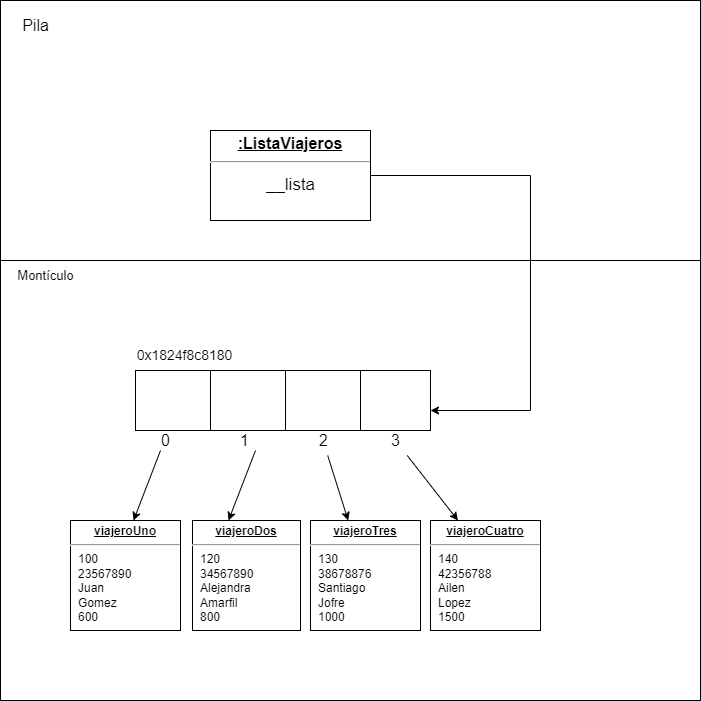

The diagram above was exported from draw.io. Its source (the exported page's mxGraphModel, read from the mxfile embedded in the PNG):
<mxGraphModel dx="880" dy="1653" grid="1" gridSize="10" guides="1" tooltips="1" connect="1" arrows="1" fold="1" page="1" pageScale="1" pageWidth="827" pageHeight="1169" math="0" shadow="0">
  <root>
    <mxCell id="0" />
    <mxCell id="1" parent="0" />
    <mxCell id="FkuxOlTzgoqTJlBag3JL-3" value="" style="whiteSpace=wrap;html=1;aspect=fixed;" vertex="1" parent="1">
      <mxGeometry x="170" y="-420" width="700" height="700" as="geometry" />
    </mxCell>
    <mxCell id="FkuxOlTzgoqTJlBag3JL-8" value="Pila" style="text;html=1;align=center;verticalAlign=middle;resizable=0;points=[];autosize=1;strokeColor=none;fillColor=none;fontSize=16;" vertex="1" parent="1">
      <mxGeometry x="180" y="-410" width="50" height="30" as="geometry" />
    </mxCell>
    <mxCell id="FkuxOlTzgoqTJlBag3JL-21" style="edgeStyle=orthogonalEdgeStyle;rounded=0;orthogonalLoop=1;jettySize=auto;html=1;" edge="1" parent="1" source="FkuxOlTzgoqTJlBag3JL-15" target="FkuxOlTzgoqTJlBag3JL-18">
      <mxGeometry relative="1" as="geometry">
        <Array as="points">
          <mxPoint x="700" y="-245" />
          <mxPoint x="700" y="-10" />
        </Array>
      </mxGeometry>
    </mxCell>
    <mxCell id="FkuxOlTzgoqTJlBag3JL-15" value="&lt;p style=&quot;margin: 4px 0px 0px; text-align: center; text-decoration: underline; font-size: 16px;&quot;&gt;&lt;b style=&quot;&quot;&gt;&lt;font style=&quot;font-size: 16px;&quot;&gt;:ListaViajeros&lt;/font&gt;&lt;/b&gt;&lt;/p&gt;&lt;hr style=&quot;font-size: 16px;&quot;&gt;&lt;p style=&quot;margin: 0px 0px 0px 8px; font-size: 16px;&quot;&gt;&lt;br&gt;&lt;/p&gt;" style="verticalAlign=top;align=left;overflow=fill;fontSize=12;fontFamily=Helvetica;html=1;whiteSpace=wrap;" vertex="1" parent="1">
      <mxGeometry x="380" y="-290" width="160" height="90" as="geometry" />
    </mxCell>
    <mxCell id="FkuxOlTzgoqTJlBag3JL-16" value="__lista" style="text;html=1;align=center;verticalAlign=middle;resizable=0;points=[];autosize=1;strokeColor=none;fillColor=none;fontSize=17;" vertex="1" parent="1">
      <mxGeometry x="425" y="-250" width="70" height="30" as="geometry" />
    </mxCell>
    <mxCell id="FkuxOlTzgoqTJlBag3JL-18" value="" style="rounded=0;whiteSpace=wrap;html=1;" vertex="1" parent="1">
      <mxGeometry x="305" y="-50" width="295" height="60" as="geometry" />
    </mxCell>
    <mxCell id="FkuxOlTzgoqTJlBag3JL-22" value="" style="rounded=0;whiteSpace=wrap;html=1;" vertex="1" parent="1">
      <mxGeometry x="305" y="-50" width="75" height="60" as="geometry" />
    </mxCell>
    <mxCell id="FkuxOlTzgoqTJlBag3JL-23" value="" style="rounded=0;whiteSpace=wrap;html=1;" vertex="1" parent="1">
      <mxGeometry x="380" y="-50" width="75" height="60" as="geometry" />
    </mxCell>
    <mxCell id="FkuxOlTzgoqTJlBag3JL-24" value="" style="rounded=0;whiteSpace=wrap;html=1;" vertex="1" parent="1">
      <mxGeometry x="455" y="-50" width="75" height="60" as="geometry" />
    </mxCell>
    <mxCell id="FkuxOlTzgoqTJlBag3JL-25" value="0" style="text;html=1;align=center;verticalAlign=middle;resizable=0;points=[];autosize=1;strokeColor=none;fillColor=none;fontSize=16;" vertex="1" parent="1">
      <mxGeometry x="320" y="5" width="30" height="30" as="geometry" />
    </mxCell>
    <mxCell id="FkuxOlTzgoqTJlBag3JL-26" value="1" style="text;html=1;align=center;verticalAlign=middle;resizable=0;points=[];autosize=1;strokeColor=none;fillColor=none;fontSize=16;" vertex="1" parent="1">
      <mxGeometry x="399" y="5" width="30" height="30" as="geometry" />
    </mxCell>
    <mxCell id="FkuxOlTzgoqTJlBag3JL-27" value="2" style="text;html=1;align=center;verticalAlign=middle;resizable=0;points=[];autosize=1;strokeColor=none;fillColor=none;fontSize=16;" vertex="1" parent="1">
      <mxGeometry x="477.5" y="5" width="30" height="30" as="geometry" />
    </mxCell>
    <mxCell id="FkuxOlTzgoqTJlBag3JL-28" value="3" style="text;html=1;align=center;verticalAlign=middle;resizable=0;points=[];autosize=1;strokeColor=none;fillColor=none;fontSize=16;" vertex="1" parent="1">
      <mxGeometry x="550" y="5" width="30" height="30" as="geometry" />
    </mxCell>
    <mxCell id="FkuxOlTzgoqTJlBag3JL-31" value="&lt;p style=&quot;margin:0px;margin-top:4px;text-align:center;text-decoration:underline;&quot;&gt;&lt;b&gt;viajeroUno&lt;/b&gt;&lt;/p&gt;&lt;hr&gt;&lt;p style=&quot;margin:0px;margin-left:8px;&quot;&gt;100&lt;/p&gt;&lt;p style=&quot;margin:0px;margin-left:8px;&quot;&gt;23567890&lt;/p&gt;&lt;p style=&quot;margin:0px;margin-left:8px;&quot;&gt;Juan&lt;/p&gt;&lt;p style=&quot;margin:0px;margin-left:8px;&quot;&gt;Gomez&lt;/p&gt;&lt;p style=&quot;margin:0px;margin-left:8px;&quot;&gt;600&lt;br&gt;&lt;/p&gt;" style="verticalAlign=top;align=left;overflow=fill;fontSize=12;fontFamily=Helvetica;html=1;whiteSpace=wrap;" vertex="1" parent="1">
      <mxGeometry x="240" y="100" width="110" height="110" as="geometry" />
    </mxCell>
    <mxCell id="FkuxOlTzgoqTJlBag3JL-32" value="&lt;p style=&quot;margin:0px;margin-top:4px;text-align:center;text-decoration:underline;&quot;&gt;&lt;b&gt;viajeroDos&lt;/b&gt;&lt;/p&gt;&lt;hr&gt;&lt;p style=&quot;margin:0px;margin-left:8px;&quot;&gt;120&lt;/p&gt;&lt;p style=&quot;margin:0px;margin-left:8px;&quot;&gt;34567890&lt;/p&gt;&lt;p style=&quot;margin:0px;margin-left:8px;&quot;&gt;Alejandra&lt;/p&gt;&lt;p style=&quot;margin:0px;margin-left:8px;&quot;&gt;Amarfil&lt;/p&gt;&lt;p style=&quot;margin:0px;margin-left:8px;&quot;&gt;800&lt;br&gt;&lt;/p&gt;" style="verticalAlign=top;align=left;overflow=fill;fontSize=12;fontFamily=Helvetica;html=1;whiteSpace=wrap;" vertex="1" parent="1">
      <mxGeometry x="362" y="100" width="108" height="110" as="geometry" />
    </mxCell>
    <mxCell id="FkuxOlTzgoqTJlBag3JL-34" value="&lt;p style=&quot;margin:0px;margin-top:4px;text-align:center;text-decoration:underline;&quot;&gt;&lt;b&gt;viajeroTres&lt;/b&gt;&lt;/p&gt;&lt;hr&gt;&lt;p style=&quot;margin:0px;margin-left:8px;&quot;&gt;130&lt;/p&gt;&lt;p style=&quot;margin:0px;margin-left:8px;&quot;&gt;38678876&lt;/p&gt;&lt;p style=&quot;margin:0px;margin-left:8px;&quot;&gt;Santiago&lt;/p&gt;&lt;p style=&quot;margin:0px;margin-left:8px;&quot;&gt;Jofre&lt;/p&gt;&lt;p style=&quot;margin:0px;margin-left:8px;&quot;&gt;1000&lt;br&gt;&lt;/p&gt;" style="verticalAlign=top;align=left;overflow=fill;fontSize=12;fontFamily=Helvetica;html=1;whiteSpace=wrap;" vertex="1" parent="1">
      <mxGeometry x="480" y="100" width="110" height="110" as="geometry" />
    </mxCell>
    <mxCell id="FkuxOlTzgoqTJlBag3JL-35" value="&lt;p style=&quot;margin:0px;margin-top:4px;text-align:center;text-decoration:underline;&quot;&gt;&lt;b&gt;viajeroCuatro&lt;/b&gt;&lt;/p&gt;&lt;hr&gt;&lt;p style=&quot;margin:0px;margin-left:8px;&quot;&gt;140&lt;/p&gt;&lt;p style=&quot;margin:0px;margin-left:8px;&quot;&gt;42356788&lt;/p&gt;&lt;p style=&quot;margin:0px;margin-left:8px;&quot;&gt;Ailen&lt;/p&gt;&lt;p style=&quot;margin:0px;margin-left:8px;&quot;&gt;&lt;span style=&quot;background-color: initial;&quot;&gt;Lopez&lt;/span&gt;&lt;/p&gt;&lt;p style=&quot;margin:0px;margin-left:8px;&quot;&gt;&lt;span style=&quot;background-color: initial;&quot;&gt;1500&lt;/span&gt;&lt;/p&gt;" style="verticalAlign=top;align=left;overflow=fill;fontSize=12;fontFamily=Helvetica;html=1;whiteSpace=wrap;" vertex="1" parent="1">
      <mxGeometry x="600" y="100" width="110" height="110" as="geometry" />
    </mxCell>
    <mxCell id="FkuxOlTzgoqTJlBag3JL-42" value="" style="endArrow=classic;html=1;rounded=0;entryX=0.573;entryY=0;entryDx=0;entryDy=0;entryPerimeter=0;" edge="1" parent="1" target="FkuxOlTzgoqTJlBag3JL-31">
      <mxGeometry width="50" height="50" relative="1" as="geometry">
        <mxPoint x="330" y="30" as="sourcePoint" />
        <mxPoint x="380" y="-30" as="targetPoint" />
      </mxGeometry>
    </mxCell>
    <mxCell id="FkuxOlTzgoqTJlBag3JL-43" value="" style="endArrow=classic;html=1;rounded=0;entryX=0.573;entryY=0;entryDx=0;entryDy=0;entryPerimeter=0;" edge="1" parent="1">
      <mxGeometry width="50" height="50" relative="1" as="geometry">
        <mxPoint x="425" y="30" as="sourcePoint" />
        <mxPoint x="398" y="100" as="targetPoint" />
      </mxGeometry>
    </mxCell>
    <mxCell id="FkuxOlTzgoqTJlBag3JL-45" value="" style="endArrow=classic;html=1;rounded=0;" edge="1" parent="1" source="FkuxOlTzgoqTJlBag3JL-27" target="FkuxOlTzgoqTJlBag3JL-34">
      <mxGeometry width="50" height="50" relative="1" as="geometry">
        <mxPoint x="522" y="10" as="sourcePoint" />
        <mxPoint x="495" y="80" as="targetPoint" />
      </mxGeometry>
    </mxCell>
    <mxCell id="FkuxOlTzgoqTJlBag3JL-46" value="" style="endArrow=classic;html=1;rounded=0;entryX=0.25;entryY=0;entryDx=0;entryDy=0;" edge="1" parent="1" source="FkuxOlTzgoqTJlBag3JL-28" target="FkuxOlTzgoqTJlBag3JL-35">
      <mxGeometry width="50" height="50" relative="1" as="geometry">
        <mxPoint x="570" y="40" as="sourcePoint" />
        <mxPoint x="590" y="70" as="targetPoint" />
      </mxGeometry>
    </mxCell>
    <mxCell id="FkuxOlTzgoqTJlBag3JL-47" value="" style="rounded=0;whiteSpace=wrap;html=1;fillColor=none;" vertex="1" parent="1">
      <mxGeometry x="170" y="-420" width="700" height="260" as="geometry" />
    </mxCell>
    <mxCell id="FkuxOlTzgoqTJlBag3JL-48" value="Montículo" style="text;html=1;align=center;verticalAlign=middle;resizable=0;points=[];autosize=1;strokeColor=none;fillColor=none;fontSize=13;" vertex="1" parent="1">
      <mxGeometry x="175" y="-160" width="80" height="30" as="geometry" />
    </mxCell>
    <mxCell id="FkuxOlTzgoqTJlBag3JL-51" value="0x1824f8c8180" style="text;html=1;align=center;verticalAlign=middle;resizable=0;points=[];autosize=1;strokeColor=none;fillColor=none;fontSize=14;" vertex="1" parent="1">
      <mxGeometry x="294" y="-80" width="120" height="30" as="geometry" />
    </mxCell>
  </root>
</mxGraphModel>